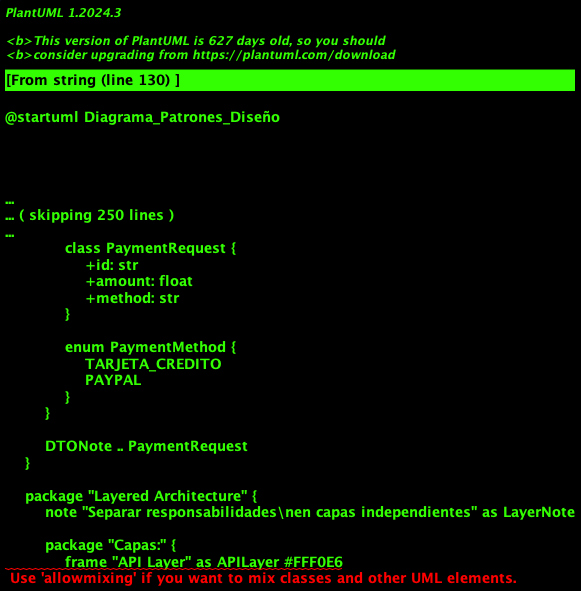

The diagram above was rendered by PlantUML. Its source (embedded in the PNG):
@startuml Diagrama_Patrones_Diseño
!theme plain
skinparam backgroundColor #FEFEFE
skinparam packageBackgroundColor #F0F0F0
skinparam packageBorderColor #333333

package "Patrones de Diseño Utilizados" {

    package "Strategy Pattern" {
        note "Define una familia de algoritmos\nencapsulándolos y haciéndolos\nintercambiables" as StrategyNote

        package "Ubicación: app/domain/" {
            class PaymentStrategy <<interface>> {
                {abstract} +process_payment()
            }

            class CreditCardPaymentStrategy {
                -MAX_AMOUNT = 10000
                -MAX_REGISTERED = 1
            }

            class PayPalPaymentStrategy {
                -MIN_AMOUNT = 5000
            }

            PaymentStrategy <|-- CreditCardPaymentStrategy
            PaymentStrategy <|-- PayPalPaymentStrategy
        }

        StrategyNote .. PaymentStrategy
    }

    package "Factory Pattern" {
        note "Crear objetos sin especificar\nsus clases concretas" as FactoryNote

        package "Ubicación: app/application/" {
            class StrategyFactory {
                {static} -_strategies: Dict
                {static} +get_strategy(method): Strategy
                {static} -_initialize_strategies()
            }

            StrategyFactory -right-> PaymentStrategy: instancia
        }

        FactoryNote .. StrategyFactory
    }

    package "Repository Pattern" {
        note "Abstraer la lógica de persistencia\nMediante una interfaz" as RepositoryNote

        package "Ubicación: app/ports/ & app/infra/" {
            class PaymentRepository <<interface>> {
                {abstract} +get_all()
                {abstract} +get_by_id()
                {abstract} +save()
                {abstract} +delete()
                {abstract} +exists()
            }

            class FilePaymentRepository {
                -file_path: str
                +get_all()
                +get_by_id()
                +save()
                +delete()
                +exists()
            }

            PaymentRepository <|-- FilePaymentRepository
            FilePaymentRepository -down-> "data.json"
        }

        RepositoryNote .. PaymentRepository
    }

    package "Dependency Injection" {
        note "Inyectar dependencias\nvia parámetros o métodos" as DINote

        package "Ubicación: app/api/" {
            class PaymentRoutes {
                +get_payment_service()
            }

            PaymentRoutes -right-> PaymentsService: inyecta
        }

        DINote .. PaymentRoutes
    }

    package "Service Layer Pattern" {
        note "Encapsular lógica de negocio\ny orquestar operaciones" as ServiceNote

        package "Ubicación: app/application/" {
            class PaymentsService {
                +register_payment()
                +update_payment()
                +pay_payment()
                +revert_payment()
                +get_all_payments()
            }
        }

        ServiceNote .. PaymentsService
    }

    package "DTO (Data Transfer Object)" {
        note "Transferir datos entre capas\ncon validación" as DTONote

        package "Ubicación: app/application/dto/" {
            class PaymentRequest {
                +id: str
                +amount: float
                +method: str
            }

            enum PaymentMethod {
                TARJETA_CREDITO
                PAYPAL
            }
        }

        DTONote .. PaymentRequest
    }

    package "Layered Architecture" {
        note "Separar responsabilidades\nen capas independientes" as LayerNote

        package "Capas:" {
            frame "API Layer" as APILayer #FFF0E6
            frame "Application Layer" as AppLayer #E6F3FF
            frame "Domain Layer" as DomainLayer #FFE6E6
            frame "Infrastructure Layer" as InfraLayer #E6FFE6

            APILayer -down-> AppLayer
            AppLayer -down-> DomainLayer
            DomainLayer -down-> InfraLayer
        }

        LayerNote .. APILayer
    }

    package "Hexagonal Architecture" {
        note "Aislar núcleo de negocio\nusando puertos y adaptadores" as HexNote

        package "Elementos:" {
            frame "Core (Domain)" as Core #FFE6E6
            frame "Puertos (Interfaces)" as Ports #FFFFCC
            frame "Adaptadores (Infra)" as Adapters #E6FFE6

            Adapters -left-> Ports
            Ports -left-> Core
        }

        HexNote .. Core
    }
}

@enduml